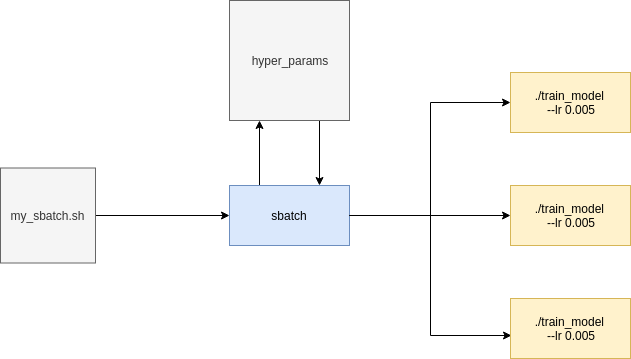

The diagram above was exported from draw.io. Its source (the exported page's mxGraphModel, read from the mxfile embedded in the PNG):
<mxGraphModel dx="2034" dy="858" grid="0" gridSize="10" guides="1" tooltips="1" connect="1" arrows="1" fold="1" page="0" pageScale="1" pageWidth="850" pageHeight="1100" math="0" shadow="0">
  <root>
    <mxCell id="H1MDheCs3XSVIpCMOo28-0" />
    <mxCell id="H1MDheCs3XSVIpCMOo28-1" parent="H1MDheCs3XSVIpCMOo28-0" />
    <mxCell id="H1MDheCs3XSVIpCMOo28-24" style="edgeStyle=orthogonalEdgeStyle;rounded=0;orthogonalLoop=1;jettySize=auto;html=1;exitX=0.25;exitY=0;exitDx=0;exitDy=0;entryX=0.25;entryY=1;entryDx=0;entryDy=0;" edge="1" parent="H1MDheCs3XSVIpCMOo28-1" source="H1MDheCs3XSVIpCMOo28-7" target="H1MDheCs3XSVIpCMOo28-22">
      <mxGeometry relative="1" as="geometry" />
    </mxCell>
    <mxCell id="H1MDheCs3XSVIpCMOo28-7" value="sbatch" style="rounded=0;whiteSpace=wrap;html=1;fillColor=#dae8fc;strokeColor=#6c8ebf;" vertex="1" parent="H1MDheCs3XSVIpCMOo28-1">
      <mxGeometry x="311" y="401" width="120" height="60" as="geometry" />
    </mxCell>
    <mxCell id="H1MDheCs3XSVIpCMOo28-8" value="./train_model&amp;nbsp;&lt;br&gt;--lr 0.005&lt;br&gt;" style="rounded=0;whiteSpace=wrap;html=1;fillColor=#fff2cc;strokeColor=#d6b656;" vertex="1" parent="H1MDheCs3XSVIpCMOo28-1">
      <mxGeometry x="592" y="288" width="120" height="60" as="geometry" />
    </mxCell>
    <mxCell id="H1MDheCs3XSVIpCMOo28-13" style="edgeStyle=orthogonalEdgeStyle;rounded=0;orthogonalLoop=1;jettySize=auto;html=1;exitX=1;exitY=0.5;exitDx=0;exitDy=0;entryX=0;entryY=0.5;entryDx=0;entryDy=0;" edge="1" parent="H1MDheCs3XSVIpCMOo28-1" source="H1MDheCs3XSVIpCMOo28-14" target="H1MDheCs3XSVIpCMOo28-7">
      <mxGeometry relative="1" as="geometry" />
    </mxCell>
    <mxCell id="H1MDheCs3XSVIpCMOo28-14" value="my_sbatch.sh" style="whiteSpace=wrap;html=1;aspect=fixed;fillColor=#f5f5f5;strokeColor=#666666;fontColor=#333333;" vertex="1" parent="H1MDheCs3XSVIpCMOo28-1">
      <mxGeometry x="82" y="383.5" width="95" height="95" as="geometry" />
    </mxCell>
    <mxCell id="H1MDheCs3XSVIpCMOo28-19" style="edgeStyle=orthogonalEdgeStyle;rounded=0;orthogonalLoop=1;jettySize=auto;html=1;exitX=1;exitY=0.5;exitDx=0;exitDy=0;" edge="1" parent="H1MDheCs3XSVIpCMOo28-1" source="H1MDheCs3XSVIpCMOo28-7" target="H1MDheCs3XSVIpCMOo28-17">
      <mxGeometry relative="1" as="geometry">
        <mxPoint x="695" y="431" as="sourcePoint" />
      </mxGeometry>
    </mxCell>
    <mxCell id="H1MDheCs3XSVIpCMOo28-20" style="edgeStyle=orthogonalEdgeStyle;rounded=0;orthogonalLoop=1;jettySize=auto;html=1;exitX=1;exitY=0.5;exitDx=0;exitDy=0;entryX=0;entryY=0.5;entryDx=0;entryDy=0;" edge="1" parent="H1MDheCs3XSVIpCMOo28-1" source="H1MDheCs3XSVIpCMOo28-7" target="H1MDheCs3XSVIpCMOo28-8">
      <mxGeometry relative="1" as="geometry">
        <mxPoint x="695" y="431" as="sourcePoint" />
      </mxGeometry>
    </mxCell>
    <mxCell id="H1MDheCs3XSVIpCMOo28-21" style="edgeStyle=orthogonalEdgeStyle;rounded=0;orthogonalLoop=1;jettySize=auto;html=1;exitX=1;exitY=0.5;exitDx=0;exitDy=0;entryX=0.008;entryY=0.617;entryDx=0;entryDy=0;entryPerimeter=0;" edge="1" parent="H1MDheCs3XSVIpCMOo28-1" source="H1MDheCs3XSVIpCMOo28-7" target="H1MDheCs3XSVIpCMOo28-18">
      <mxGeometry relative="1" as="geometry">
        <mxPoint x="695" y="431" as="sourcePoint" />
      </mxGeometry>
    </mxCell>
    <mxCell id="H1MDheCs3XSVIpCMOo28-17" value="./train_model&amp;nbsp;&lt;br&gt;--lr 0.005&lt;br&gt;" style="rounded=0;whiteSpace=wrap;html=1;fillColor=#fff2cc;strokeColor=#d6b656;" vertex="1" parent="H1MDheCs3XSVIpCMOo28-1">
      <mxGeometry x="592" y="401" width="120" height="60" as="geometry" />
    </mxCell>
    <mxCell id="H1MDheCs3XSVIpCMOo28-18" value="./train_model&amp;nbsp;&lt;br&gt;--lr 0.005&lt;br&gt;" style="rounded=0;whiteSpace=wrap;html=1;fillColor=#fff2cc;strokeColor=#d6b656;" vertex="1" parent="H1MDheCs3XSVIpCMOo28-1">
      <mxGeometry x="592" y="514" width="120" height="60" as="geometry" />
    </mxCell>
    <mxCell id="H1MDheCs3XSVIpCMOo28-25" style="edgeStyle=orthogonalEdgeStyle;rounded=0;orthogonalLoop=1;jettySize=auto;html=1;exitX=0.75;exitY=1;exitDx=0;exitDy=0;entryX=0.75;entryY=0;entryDx=0;entryDy=0;" edge="1" parent="H1MDheCs3XSVIpCMOo28-1" source="H1MDheCs3XSVIpCMOo28-22" target="H1MDheCs3XSVIpCMOo28-7">
      <mxGeometry relative="1" as="geometry" />
    </mxCell>
    <mxCell id="H1MDheCs3XSVIpCMOo28-22" value="hyper_params" style="whiteSpace=wrap;html=1;aspect=fixed;fillColor=#f5f5f5;strokeColor=#666666;fontColor=#333333;" vertex="1" parent="H1MDheCs3XSVIpCMOo28-1">
      <mxGeometry x="311" y="216" width="120" height="120" as="geometry" />
    </mxCell>
  </root>
</mxGraphModel>